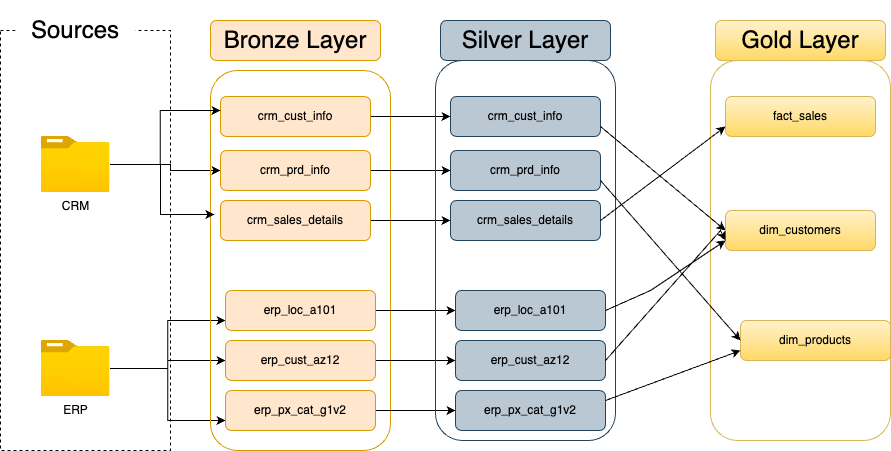

The diagram above was exported from draw.io. Its source (the exported page's mxGraphModel, read from the mxfile embedded in the PNG):
<mxGraphModel dx="946" dy="501" grid="1" gridSize="10" guides="1" tooltips="1" connect="1" arrows="1" fold="1" page="1" pageScale="1" pageWidth="850" pageHeight="1100" math="0" shadow="0">
  <root>
    <mxCell id="0" />
    <mxCell id="1" parent="0" />
    <mxCell id="R0QCP4etYCd0YGUnJLEn-2" value="" style="rounded=0;whiteSpace=wrap;html=1;fillColor=none;dashed=1;" vertex="1" parent="1">
      <mxGeometry x="70" y="70" width="170" height="420" as="geometry" />
    </mxCell>
    <mxCell id="R0QCP4etYCd0YGUnJLEn-3" value="&lt;font style=&quot;font-size: 24px;&quot;&gt;Sources&lt;/font&gt;" style="rounded=0;whiteSpace=wrap;html=1;strokeColor=none;" vertex="1" parent="1">
      <mxGeometry x="85" y="40" width="120" height="60" as="geometry" />
    </mxCell>
    <mxCell id="R0QCP4etYCd0YGUnJLEn-23" style="edgeStyle=orthogonalEdgeStyle;rounded=0;orthogonalLoop=1;jettySize=auto;html=1;entryX=0;entryY=0.5;entryDx=0;entryDy=0;" edge="1" parent="1" source="R0QCP4etYCd0YGUnJLEn-4" target="R0QCP4etYCd0YGUnJLEn-16">
      <mxGeometry relative="1" as="geometry">
        <Array as="points">
          <mxPoint x="240" y="204" />
          <mxPoint x="240" y="210" />
        </Array>
      </mxGeometry>
    </mxCell>
    <mxCell id="R0QCP4etYCd0YGUnJLEn-4" value="CRM" style="image;aspect=fixed;html=1;points=[];align=center;fontSize=12;image=img/lib/azure2/general/Folder_Blank.svg;" vertex="1" parent="1">
      <mxGeometry x="110.5" y="176" width="69" height="56.00000000000001" as="geometry" />
    </mxCell>
    <mxCell id="R0QCP4etYCd0YGUnJLEn-26" style="edgeStyle=orthogonalEdgeStyle;rounded=0;orthogonalLoop=1;jettySize=auto;html=1;entryX=0;entryY=0.5;entryDx=0;entryDy=0;" edge="1" parent="1" source="R0QCP4etYCd0YGUnJLEn-8" target="R0QCP4etYCd0YGUnJLEn-19">
      <mxGeometry relative="1" as="geometry" />
    </mxCell>
    <mxCell id="R0QCP4etYCd0YGUnJLEn-27" style="edgeStyle=orthogonalEdgeStyle;rounded=0;orthogonalLoop=1;jettySize=auto;html=1;entryX=0;entryY=0.75;entryDx=0;entryDy=0;" edge="1" parent="1" source="R0QCP4etYCd0YGUnJLEn-8" target="R0QCP4etYCd0YGUnJLEn-18">
      <mxGeometry relative="1" as="geometry" />
    </mxCell>
    <mxCell id="R0QCP4etYCd0YGUnJLEn-28" style="edgeStyle=orthogonalEdgeStyle;rounded=0;orthogonalLoop=1;jettySize=auto;html=1;entryX=0;entryY=0.75;entryDx=0;entryDy=0;" edge="1" parent="1" source="R0QCP4etYCd0YGUnJLEn-8" target="R0QCP4etYCd0YGUnJLEn-20">
      <mxGeometry relative="1" as="geometry" />
    </mxCell>
    <mxCell id="R0QCP4etYCd0YGUnJLEn-8" value="ERP" style="image;aspect=fixed;html=1;points=[];align=center;fontSize=12;image=img/lib/azure2/general/Folder_Blank.svg;" vertex="1" parent="1">
      <mxGeometry x="110.5" y="380" width="69" height="56.00000000000001" as="geometry" />
    </mxCell>
    <mxCell id="R0QCP4etYCd0YGUnJLEn-9" value="" style="rounded=1;whiteSpace=wrap;html=1;fillColor=none;strokeColor=#d79b00;fillStyle=hatch;" vertex="1" parent="1">
      <mxGeometry x="280" y="110" width="180" height="380" as="geometry" />
    </mxCell>
    <mxCell id="R0QCP4etYCd0YGUnJLEn-14" value="&lt;font style=&quot;font-size: 24px;&quot;&gt;Bronze Layer&lt;/font&gt;" style="rounded=1;whiteSpace=wrap;html=1;fillColor=#ffe6cc;strokeColor=#d79b00;" vertex="1" parent="1">
      <mxGeometry x="280" y="60" width="170" height="40" as="geometry" />
    </mxCell>
    <mxCell id="R0QCP4etYCd0YGUnJLEn-37" style="edgeStyle=orthogonalEdgeStyle;rounded=0;orthogonalLoop=1;jettySize=auto;html=1;" edge="1" parent="1" source="R0QCP4etYCd0YGUnJLEn-15" target="R0QCP4etYCd0YGUnJLEn-31">
      <mxGeometry relative="1" as="geometry" />
    </mxCell>
    <mxCell id="R0QCP4etYCd0YGUnJLEn-15" value="&lt;font&gt;crm_cust_info&lt;/font&gt;" style="rounded=1;whiteSpace=wrap;html=1;fillColor=#ffe6cc;strokeColor=#d79b00;" vertex="1" parent="1">
      <mxGeometry x="290" y="136" width="150" height="40" as="geometry" />
    </mxCell>
    <mxCell id="R0QCP4etYCd0YGUnJLEn-38" style="edgeStyle=orthogonalEdgeStyle;rounded=0;orthogonalLoop=1;jettySize=auto;html=1;" edge="1" parent="1" source="R0QCP4etYCd0YGUnJLEn-16" target="R0QCP4etYCd0YGUnJLEn-32">
      <mxGeometry relative="1" as="geometry" />
    </mxCell>
    <mxCell id="R0QCP4etYCd0YGUnJLEn-16" value="&lt;font&gt;crm_prd_info&lt;/font&gt;" style="rounded=1;whiteSpace=wrap;html=1;fillColor=#ffe6cc;strokeColor=#d79b00;" vertex="1" parent="1">
      <mxGeometry x="290" y="190" width="150" height="40" as="geometry" />
    </mxCell>
    <mxCell id="R0QCP4etYCd0YGUnJLEn-40" style="edgeStyle=orthogonalEdgeStyle;rounded=0;orthogonalLoop=1;jettySize=auto;html=1;" edge="1" parent="1" source="R0QCP4etYCd0YGUnJLEn-17" target="R0QCP4etYCd0YGUnJLEn-33">
      <mxGeometry relative="1" as="geometry" />
    </mxCell>
    <mxCell id="R0QCP4etYCd0YGUnJLEn-17" value="&lt;font&gt;crm_sales_details&lt;/font&gt;" style="rounded=1;whiteSpace=wrap;html=1;fillColor=#ffe6cc;strokeColor=#d79b00;" vertex="1" parent="1">
      <mxGeometry x="290" y="240" width="150" height="40" as="geometry" />
    </mxCell>
    <mxCell id="R0QCP4etYCd0YGUnJLEn-41" style="edgeStyle=orthogonalEdgeStyle;rounded=0;orthogonalLoop=1;jettySize=auto;html=1;" edge="1" parent="1" source="R0QCP4etYCd0YGUnJLEn-18" target="R0QCP4etYCd0YGUnJLEn-34">
      <mxGeometry relative="1" as="geometry" />
    </mxCell>
    <mxCell id="R0QCP4etYCd0YGUnJLEn-18" value="&lt;font&gt;erp_loc_a101&lt;/font&gt;" style="rounded=1;whiteSpace=wrap;html=1;fillColor=#ffe6cc;strokeColor=#d79b00;" vertex="1" parent="1">
      <mxGeometry x="295" y="330" width="150" height="40" as="geometry" />
    </mxCell>
    <mxCell id="R0QCP4etYCd0YGUnJLEn-42" style="edgeStyle=orthogonalEdgeStyle;rounded=0;orthogonalLoop=1;jettySize=auto;html=1;" edge="1" parent="1" source="R0QCP4etYCd0YGUnJLEn-19" target="R0QCP4etYCd0YGUnJLEn-35">
      <mxGeometry relative="1" as="geometry" />
    </mxCell>
    <mxCell id="R0QCP4etYCd0YGUnJLEn-19" value="&lt;font&gt;erp_cust_az12&lt;/font&gt;" style="rounded=1;whiteSpace=wrap;html=1;fillColor=#ffe6cc;strokeColor=#d79b00;" vertex="1" parent="1">
      <mxGeometry x="295" y="380" width="150" height="40" as="geometry" />
    </mxCell>
    <mxCell id="R0QCP4etYCd0YGUnJLEn-43" style="edgeStyle=orthogonalEdgeStyle;rounded=0;orthogonalLoop=1;jettySize=auto;html=1;" edge="1" parent="1" source="R0QCP4etYCd0YGUnJLEn-20" target="R0QCP4etYCd0YGUnJLEn-36">
      <mxGeometry relative="1" as="geometry" />
    </mxCell>
    <mxCell id="R0QCP4etYCd0YGUnJLEn-20" value="&lt;font&gt;erp_px_cat_g1v2&lt;/font&gt;" style="rounded=1;whiteSpace=wrap;html=1;fillColor=#ffe6cc;strokeColor=#d79b00;" vertex="1" parent="1">
      <mxGeometry x="295" y="430" width="150" height="40" as="geometry" />
    </mxCell>
    <mxCell id="R0QCP4etYCd0YGUnJLEn-24" style="edgeStyle=orthogonalEdgeStyle;rounded=0;orthogonalLoop=1;jettySize=auto;html=1;entryX=0.056;entryY=0.105;entryDx=0;entryDy=0;entryPerimeter=0;" edge="1" parent="1" source="R0QCP4etYCd0YGUnJLEn-4" target="R0QCP4etYCd0YGUnJLEn-9">
      <mxGeometry relative="1" as="geometry" />
    </mxCell>
    <mxCell id="R0QCP4etYCd0YGUnJLEn-25" style="edgeStyle=orthogonalEdgeStyle;rounded=0;orthogonalLoop=1;jettySize=auto;html=1;entryX=0.022;entryY=0.379;entryDx=0;entryDy=0;entryPerimeter=0;" edge="1" parent="1" source="R0QCP4etYCd0YGUnJLEn-4" target="R0QCP4etYCd0YGUnJLEn-9">
      <mxGeometry relative="1" as="geometry">
        <Array as="points">
          <mxPoint x="230" y="204" />
          <mxPoint x="230" y="254" />
        </Array>
      </mxGeometry>
    </mxCell>
    <mxCell id="R0QCP4etYCd0YGUnJLEn-29" value="" style="rounded=1;whiteSpace=wrap;html=1;fillColor=none;strokeColor=#23445d;fillStyle=hatch;" vertex="1" parent="1">
      <mxGeometry x="505" y="100" width="180" height="380" as="geometry" />
    </mxCell>
    <mxCell id="R0QCP4etYCd0YGUnJLEn-30" value="&lt;font style=&quot;font-size: 24px;&quot;&gt;Silver Layer&lt;/font&gt;" style="rounded=1;whiteSpace=wrap;html=1;fillColor=#bac8d3;strokeColor=#23445d;" vertex="1" parent="1">
      <mxGeometry x="510" y="60" width="170" height="40" as="geometry" />
    </mxCell>
    <mxCell id="R0QCP4etYCd0YGUnJLEn-31" value="&lt;font&gt;crm_cust_info&lt;/font&gt;" style="rounded=1;whiteSpace=wrap;html=1;fillColor=#bac8d3;strokeColor=#23445d;" vertex="1" parent="1">
      <mxGeometry x="520" y="136" width="150" height="40" as="geometry" />
    </mxCell>
    <mxCell id="R0QCP4etYCd0YGUnJLEn-32" value="&lt;font&gt;crm_prd_info&lt;/font&gt;" style="rounded=1;whiteSpace=wrap;html=1;fillColor=#bac8d3;strokeColor=#23445d;" vertex="1" parent="1">
      <mxGeometry x="520" y="190" width="150" height="40" as="geometry" />
    </mxCell>
    <mxCell id="R0QCP4etYCd0YGUnJLEn-33" value="&lt;font&gt;crm_sales_details&lt;/font&gt;" style="rounded=1;whiteSpace=wrap;html=1;fillColor=#bac8d3;strokeColor=#23445d;" vertex="1" parent="1">
      <mxGeometry x="520" y="240" width="150" height="40" as="geometry" />
    </mxCell>
    <mxCell id="R0QCP4etYCd0YGUnJLEn-34" value="&lt;font&gt;erp_loc_a101&lt;/font&gt;" style="rounded=1;whiteSpace=wrap;html=1;fillColor=#bac8d3;strokeColor=#23445d;" vertex="1" parent="1">
      <mxGeometry x="525" y="330" width="150" height="40" as="geometry" />
    </mxCell>
    <mxCell id="R0QCP4etYCd0YGUnJLEn-35" value="&lt;font&gt;erp_cust_az12&lt;/font&gt;" style="rounded=1;whiteSpace=wrap;html=1;fillColor=#bac8d3;strokeColor=#23445d;" vertex="1" parent="1">
      <mxGeometry x="525" y="380" width="150" height="40" as="geometry" />
    </mxCell>
    <mxCell id="R0QCP4etYCd0YGUnJLEn-36" value="&lt;font&gt;erp_px_cat_g1v2&lt;/font&gt;" style="rounded=1;whiteSpace=wrap;html=1;fillColor=#bac8d3;strokeColor=#23445d;" vertex="1" parent="1">
      <mxGeometry x="525" y="430" width="150" height="40" as="geometry" />
    </mxCell>
    <mxCell id="R0QCP4etYCd0YGUnJLEn-44" value="" style="rounded=1;whiteSpace=wrap;html=1;fillColor=none;strokeColor=#d6b656;fillStyle=hatch;gradientColor=#ffd966;" vertex="1" parent="1">
      <mxGeometry x="780" y="100" width="180" height="380" as="geometry" />
    </mxCell>
    <mxCell id="R0QCP4etYCd0YGUnJLEn-45" value="&lt;font style=&quot;font-size: 24px;&quot;&gt;Gold Layer&lt;/font&gt;" style="rounded=1;whiteSpace=wrap;html=1;fillColor=#fff2cc;strokeColor=#d6b656;gradientColor=#ffd966;" vertex="1" parent="1">
      <mxGeometry x="785" y="60" width="170" height="40" as="geometry" />
    </mxCell>
    <mxCell id="R0QCP4etYCd0YGUnJLEn-46" value="&lt;font&gt;fact_sales&lt;/font&gt;" style="rounded=1;whiteSpace=wrap;html=1;fillColor=#fff2cc;strokeColor=#d6b656;gradientColor=#ffd966;" vertex="1" parent="1">
      <mxGeometry x="795" y="136" width="150" height="40" as="geometry" />
    </mxCell>
    <mxCell id="R0QCP4etYCd0YGUnJLEn-47" value="&lt;font&gt;dim_customers&lt;/font&gt;" style="rounded=1;whiteSpace=wrap;html=1;fillColor=#fff2cc;strokeColor=#d6b656;gradientColor=#ffd966;" vertex="1" parent="1">
      <mxGeometry x="795" y="250" width="150" height="40" as="geometry" />
    </mxCell>
    <mxCell id="R0QCP4etYCd0YGUnJLEn-48" value="&lt;font&gt;dim_products&lt;/font&gt;" style="rounded=1;whiteSpace=wrap;html=1;fillColor=#fff2cc;strokeColor=#d6b656;gradientColor=#ffd966;" vertex="1" parent="1">
      <mxGeometry x="810" y="360" width="150" height="40" as="geometry" />
    </mxCell>
    <mxCell id="R0QCP4etYCd0YGUnJLEn-52" value="" style="endArrow=classic;html=1;rounded=0;exitX=1;exitY=0.75;exitDx=0;exitDy=0;entryX=0;entryY=0.5;entryDx=0;entryDy=0;" edge="1" parent="1" source="R0QCP4etYCd0YGUnJLEn-31" target="R0QCP4etYCd0YGUnJLEn-47">
      <mxGeometry width="50" height="50" relative="1" as="geometry">
        <mxPoint x="570" y="290" as="sourcePoint" />
        <mxPoint x="620" y="240" as="targetPoint" />
      </mxGeometry>
    </mxCell>
    <mxCell id="R0QCP4etYCd0YGUnJLEn-53" value="" style="endArrow=classic;html=1;rounded=0;exitX=1;exitY=0.75;exitDx=0;exitDy=0;entryX=0;entryY=0.5;entryDx=0;entryDy=0;" edge="1" parent="1" source="R0QCP4etYCd0YGUnJLEn-32" target="R0QCP4etYCd0YGUnJLEn-48">
      <mxGeometry width="50" height="50" relative="1" as="geometry">
        <mxPoint x="660" y="210" as="sourcePoint" />
        <mxPoint x="785" y="304" as="targetPoint" />
      </mxGeometry>
    </mxCell>
    <mxCell id="R0QCP4etYCd0YGUnJLEn-55" value="" style="endArrow=classic;html=1;rounded=0;exitX=1;exitY=0.5;exitDx=0;exitDy=0;entryX=0;entryY=0.75;entryDx=0;entryDy=0;" edge="1" parent="1" source="R0QCP4etYCd0YGUnJLEn-33" target="R0QCP4etYCd0YGUnJLEn-46">
      <mxGeometry width="50" height="50" relative="1" as="geometry">
        <mxPoint x="750" y="290" as="sourcePoint" />
        <mxPoint x="890" y="470" as="targetPoint" />
      </mxGeometry>
    </mxCell>
    <mxCell id="R0QCP4etYCd0YGUnJLEn-57" value="" style="endArrow=classic;html=1;rounded=0;entryX=0;entryY=0.75;entryDx=0;entryDy=0;exitX=1;exitY=0.5;exitDx=0;exitDy=0;" edge="1" parent="1" source="R0QCP4etYCd0YGUnJLEn-34" target="R0QCP4etYCd0YGUnJLEn-47">
      <mxGeometry width="50" height="50" relative="1" as="geometry">
        <mxPoint x="680" y="350" as="sourcePoint" />
        <mxPoint x="835" y="220" as="targetPoint" />
        <Array as="points">
          <mxPoint x="720" y="330" />
        </Array>
      </mxGeometry>
    </mxCell>
    <mxCell id="R0QCP4etYCd0YGUnJLEn-60" value="" style="endArrow=classic;html=1;rounded=0;exitX=1;exitY=0.5;exitDx=0;exitDy=0;entryX=0;entryY=0.75;entryDx=0;entryDy=0;" edge="1" parent="1" source="R0QCP4etYCd0YGUnJLEn-35" target="R0QCP4etYCd0YGUnJLEn-47">
      <mxGeometry width="50" height="50" relative="1" as="geometry">
        <mxPoint x="570" y="300" as="sourcePoint" />
        <mxPoint x="620" y="250" as="targetPoint" />
        <Array as="points">
          <mxPoint x="790" y="270" />
        </Array>
      </mxGeometry>
    </mxCell>
    <mxCell id="R0QCP4etYCd0YGUnJLEn-61" value="" style="endArrow=classic;html=1;rounded=0;exitX=1;exitY=0.25;exitDx=0;exitDy=0;entryX=0;entryY=0.75;entryDx=0;entryDy=0;" edge="1" parent="1" source="R0QCP4etYCd0YGUnJLEn-36" target="R0QCP4etYCd0YGUnJLEn-48">
      <mxGeometry width="50" height="50" relative="1" as="geometry">
        <mxPoint x="570" y="300" as="sourcePoint" />
        <mxPoint x="620" y="250" as="targetPoint" />
      </mxGeometry>
    </mxCell>
  </root>
</mxGraphModel>